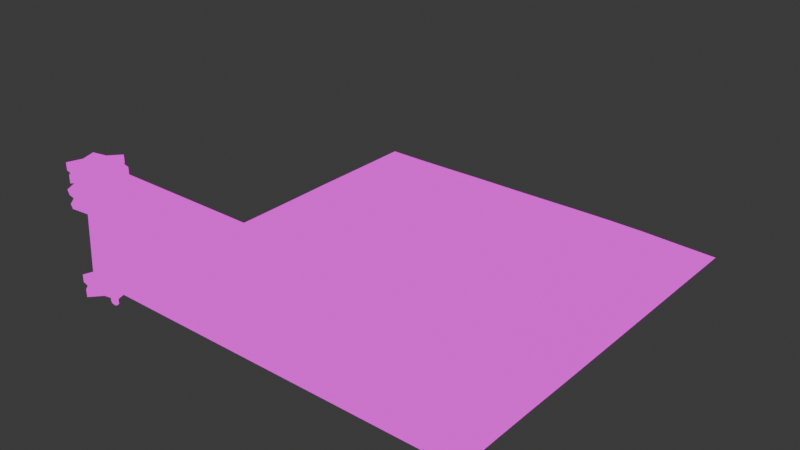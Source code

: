 # Source: Asseties.blend  (saved by Blender 5.0.119; exported with 4.5.12 LTS)
import bpy
from mathutils import Matrix  # noqa: F401  (used for matrix-valued properties, if any)

bpy.ops.wm.read_factory_settings(use_empty=True)
scene = bpy.context.scene
scene.name = 'Scene'

# ---- collections
col_collection = bpy.data.collections.new('Collection'); scene.collection.children.link(col_collection)

# ---- images (referenced by path relative to the original .blend; pixels are not part of the script)
import os
ASSET_DIR = os.environ.get("B2B_ASSET_DIR", "")  # directory of the original .blend (textures are referenced by path, not embedded)
HERE = os.path.dirname(os.path.abspath(__file__))  # packed textures are extracted next to this script under _unpacked/

def load_image(name, relpath, width, height, colorspace="sRGB"):
    """Load a texture the original file referenced (path relative to the .blend, or extracted next to this script)."""
    p = next((c for c in (os.path.join(HERE, relpath), os.path.join(ASSET_DIR, relpath)) if relpath and os.path.exists(c)), "")
    if p:
        img = bpy.data.images.load(p, check_existing=True)
        img.name = name
    else:  # same state as the original file: an image datablock whose file is absent (Cycles renders it pink)
        img = bpy.data.images.new(name, width, height)
        img.source = "FILE"
        img.filepath = "//" + (relpath or name)
    img.colorspace_settings.name = colorspace
    return img
img_lol = load_image('Lol', 'Lol.png', 1024, 1024, 'sRGB')
img_whyy = load_image('WHYY', 'WHYY.png', 1024, 1024, 'sRGB')

# ---- materials (node trees are filled in below, after node groups)
mat_material_002 = bpy.data.materials.new('Material.002')
mat_material_001 = bpy.data.materials.new('Material.001')

# ---- material node trees
mat_material_002.use_nodes = True; mat_material_002.node_tree.nodes.clear()
_N = mat_material_002.node_tree.nodes; _L = mat_material_002.node_tree.links
n0 = _N.new('ShaderNodeOutputMaterial'); n0.name = 'Material Output'; n0.location = (200, 100)
n1 = _N.new('ShaderNodeTexImage'); n1.name = 'Image Texture'; n1.location = (-100, 72)
n1.image = img_lol
n1.interpolation = 'Closest'
_L.new(n1.outputs[0], n0.inputs[0])
n0.is_active_output = True
mat_material_001.use_nodes = True; mat_material_001.node_tree.nodes.clear()
_N = mat_material_001.node_tree.nodes; _L = mat_material_001.node_tree.links
n0 = _N.new('ShaderNodeOutputMaterial'); n0.name = 'Material Output'; n0.location = (200, 100)
n1 = _N.new('ShaderNodeTexImage'); n1.name = 'Image Texture'; n1.location = (-117, 84)
n1.image = img_whyy
n1.interpolation = 'Closest'
_L.new(n1.outputs[0], n0.inputs[0])
n0.is_active_output = True

# ---- world
world_world = bpy.data.worlds.new('World'); scene.world = world_world
world_world.use_nodes = True; world_world.node_tree.nodes.clear()
_N = world_world.node_tree.nodes; _L = world_world.node_tree.links
n0 = _N.new('ShaderNodeOutputWorld'); n0.name = 'World Output'; n0.location = (200, 100)
n1 = _N.new('ShaderNodeBackground'); n1.name = 'Background'; n1.location = (-200, 100)
n1.inputs[0].default_value = (0.05088, 0.05088, 0.05088, 1.0)
_L.new(n1.outputs[0], n0.inputs[0])
n0.is_active_output = True
world_world.color = (0.05088, 0.05088, 0.05088)
world_world.sun_shadow_jitter_overblur = 0.0

# ---- meshes
me_cylinder = bpy.data.meshes.new('Cylinder')
me_cylinder.from_pydata([(0.5, 0.0, 0.0), (0.2598, -2.326e-07, 1.931), (0.3142, -8.761e-09, 0.2652), (0.5, 0.0, 0.2), (0.5192, -2.706e-07, 2.214), (0.5428, -2.884e-07, 2.346), (0.4249, -3.08e-07, 2.493), (0.307, -3.422e-07, 2.747), (0.5, -3.505e-07, 2.808), (0.5, -3.505e-07, 3.0), (0.25, 0.433, 0.0), (0.1299, 0.225, 1.931), (0.1571, 0.2721, 0.2652), (0.25, 0.433, 0.2), (0.2596, 0.4496, 2.214), (0.2714, 0.4701, 2.346), (0.2124, 0.368, 2.493), (0.1535, 0.2659, 2.747), (0.25, 0.433, 2.808), (0.25, 0.433, 3.0), (-0.25, 0.433, 0.0), (-0.1299, 0.225, 1.931), (-0.1571, 0.2721, 0.2652), (-0.25, 0.433, 0.2), (-0.2596, 0.4496, 2.214), (-0.2714, 0.4701, 2.346), (-0.2124, 0.368, 2.493), (-0.1535, 0.2659, 2.747), (-0.25, 0.433, 2.808), (-0.25, 0.433, 3.0), (-0.5, -4.371e-08, 0.0), (-0.2598, 2.099e-07, 1.931), (-0.3142, -1.87e-08, 0.2652), (-0.5, -4.371e-08, 0.2), (-0.5192, 2.252e-07, 2.214), (-0.5428, 2.409e-07, 2.346), (-0.4249, 2.709e-07, 2.493), (-0.307, 3.154e-07, 2.747), (-0.5, 3.068e-07, 2.808), (-0.5, 3.068e-07, 3.0), (-0.25, -0.433, 0.0), (-0.1299, -0.225, 1.931), (-0.1571, -0.2721, 0.2652), (-0.25, -0.433, 0.2), (-0.2596, -0.4496, 2.214), (-0.2714, -0.4701, 2.346), (-0.2124, -0.368, 2.493), (-0.1535, -0.2659, 2.747), (-0.25, -0.433, 2.808), (-0.25, -0.433, 3.0), (0.25, -0.433, 0.0), (0.1299, -0.225, 1.931), (0.1571, -0.2721, 0.2652), (0.25, -0.433, 0.2), (0.2596, -0.4496, 2.214), (0.2714, -0.4701, 2.346), (0.2124, -0.368, 2.493), (0.1535, -0.2659, 2.747), (0.25, -0.433, 2.808), (0.25, -0.433, 3.0), (7.079e-09, -0.7135, 0.0), (-3.367e-07, -0.3708, 1.931), (-1.748e-08, -0.4483, 0.2652), (7.079e-09, -0.7135, 0.2), (-3.858e-07, -0.7409, 2.214), (-3.858e-07, -0.7746, 2.346), (-4.349e-07, -0.6063, 2.493), (-4.84e-07, -0.4381, 2.747), (-5.086e-07, -0.7135, 2.808), (-5.086e-07, -0.7135, 3.0), (0.6179, -0.3568, 0.0), (0.3211, -0.1854, 1.931), (0.3883, -0.2242, 0.2652), (0.6179, -0.3568, 0.2), (0.6417, -0.3705, 2.214), (0.6708, -0.3873, 2.346), (0.5251, -0.3032, 2.493), (0.3794, -0.2191, 2.747), (0.6179, -0.3568, 2.808), (0.6179, -0.3568, 3.0), (0.6179, 0.3568, 0.0), (0.3211, 0.1854, 1.931), (0.3883, 0.2242, 0.2652), (0.6179, 0.3568, 0.2), (0.6417, 0.3705, 2.214), (0.6708, 0.3873, 2.346), (0.5251, 0.3032, 2.493), (0.3794, 0.2191, 2.747), (0.6179, 0.3568, 2.808), (0.6179, 0.3568, 3.0), (-4.203e-08, 0.7135, 0.0), (3.263e-07, 0.3708, 1.931), (7.079e-09, 0.4483, 0.2652), (-4.203e-08, 0.7135, 0.2), (3.508e-07, 0.7409, 2.214), (3.508e-07, 0.7746, 2.346), (4.245e-07, 0.6063, 2.493), (4.736e-07, 0.4381, 2.747), (4.491e-07, 0.7135, 2.808), (4.491e-07, 0.7135, 3.0), (-0.6179, 0.3568, 0.0), (-0.3211, 0.1854, 1.931), (-0.3883, 0.2242, 0.2652), (-0.6179, 0.3568, 0.2), (-0.6417, 0.3705, 2.214), (-0.6708, 0.3873, 2.346), (-0.5251, 0.3032, 2.493), (-0.3794, 0.2191, 2.747), (-0.6179, 0.3568, 2.808), (-0.6179, 0.3568, 3.0), (-0.6179, -0.3568, 0.0), (-0.3211, -0.1854, 1.931), (-0.3883, -0.2242, 0.2652), (-0.6179, -0.3568, 0.2), (-0.6417, -0.3705, 2.214), (-0.6708, -0.3873, 2.346), (-0.5251, -0.3032, 2.493), (-0.3794, -0.2191, 2.747), (-0.6179, -0.3568, 2.808), (-0.6179, -0.3568, 3.0)], [], [(82, 12, 11, 81), (92, 22, 21, 91), (102, 32, 31, 101), (112, 42, 41, 111), (62, 52, 51, 61), (72, 2, 1, 71), (83, 13, 12, 82), (93, 23, 22, 92), (103, 33, 32, 102), (113, 43, 42, 112), (63, 53, 52, 62), (73, 3, 2, 72), (80, 10, 13, 83), (90, 20, 23, 93), (100, 30, 33, 103), (110, 40, 43, 113), (60, 50, 53, 63), (70, 0, 3, 73), (81, 11, 14, 84), (91, 21, 24, 94), (101, 31, 34, 104), (111, 41, 44, 114), (61, 51, 54, 64), (71, 1, 4, 74), (84, 14, 15, 85), (94, 24, 25, 95), (104, 34, 35, 105), (114, 44, 45, 115), (64, 54, 55, 65), (74, 4, 5, 75), (85, 15, 16, 86), (95, 25, 26, 96), (105, 35, 36, 106), (115, 45, 46, 116), (65, 55, 56, 66), (75, 5, 6, 76), (86, 16, 17, 87), (96, 26, 27, 97), (106, 36, 37, 107), (116, 46, 47, 117), (66, 56, 57, 67), (76, 6, 7, 77), (87, 17, 18, 88), (97, 27, 28, 98), (107, 37, 38, 108), (117, 47, 48, 118), (67, 57, 58, 68), (77, 7, 8, 78), (88, 18, 19, 89), (98, 28, 29, 99), (108, 38, 39, 109), (118, 48, 49, 119), (68, 58, 59, 69), (78, 8, 9, 79), (48, 68, 69, 49), (47, 67, 68, 48), (46, 66, 67, 47), (45, 65, 66, 46), (44, 64, 65, 45), (41, 61, 64, 44), (40, 60, 63, 43), (43, 63, 62, 42), (42, 62, 61, 41), (58, 78, 79, 59), (57, 77, 78, 58), (56, 76, 77, 57), (55, 75, 76, 56), (54, 74, 75, 55), (51, 71, 74, 54), (50, 70, 73, 53), (53, 73, 72, 52), (52, 72, 71, 51), (8, 88, 89, 9), (7, 87, 88, 8), (6, 86, 87, 7), (5, 85, 86, 6), (4, 84, 85, 5), (1, 81, 84, 4), (0, 80, 83, 3), (3, 83, 82, 2), (2, 82, 81, 1), (18, 98, 99, 19), (17, 97, 98, 18), (16, 96, 97, 17), (15, 95, 96, 16), (14, 94, 95, 15), (11, 91, 94, 14), (10, 90, 93, 13), (13, 93, 92, 12), (12, 92, 91, 11), (28, 108, 109, 29), (27, 107, 108, 28), (26, 106, 107, 27), (25, 105, 106, 26), (24, 104, 105, 25), (21, 101, 104, 24), (20, 100, 103, 23), (23, 103, 102, 22), (22, 102, 101, 21), (38, 118, 119, 39), (37, 117, 118, 38), (36, 116, 117, 37), (35, 115, 116, 36), (34, 114, 115, 35), (31, 111, 114, 34), (30, 110, 113, 33), (33, 113, 112, 32), (32, 112, 111, 31)])
_uv = me_cylinder.uv_layers.new(name='UVMap')
_uv.uv.foreach_set('vector', [0.8817, 0.1068, 0.8905, 0.1071, 0.8953, 0.04438, 0.888, 0.04409, 0.3952, 0.5573, 0.404, 0.5577, 0.4069, 0.4942, 0.3996, 0.4939, 0.3077, 0.5578, 0.3136, 0.5575, 0.3126, 0.494, 0.3077, 0.4943, 0.8758, 0.223, 0.8846, 0.223, 0.8831, 0.1607, 0.8758, 0.1606, 0.8961, 0.5249, 0.9049, 0.5249, 0.9049, 0.4614, 0.8976, 0.4614, 0.3077, 0.7063, 0.3136, 0.7059, 0.3126, 0.6424, 0.3077, 0.6427, 0.3077, 0.9063, 0.3214, 0.9097, 0.3254, 0.9033, 0.3167, 0.9012, 0.3307, 0.9206, 0.34, 0.9104, 0.3371, 0.9038, 0.3312, 0.9102, 0.3537, 0.9081, 0.3493, 0.8946, 0.3429, 0.8939, 0.3457, 0.9024, 0.3537, 0.8815, 0.34, 0.878, 0.3371, 0.8835, 0.3457, 0.8856, 0.3307, 0.8672, 0.3214, 0.8773, 0.3254, 0.883, 0.3312, 0.8766, 0.3077, 0.8796, 0.3121, 0.8931, 0.3195, 0.8929, 0.3167, 0.8844, 0.5934, 0.9203, 0.594, 0.9063, 0.5864, 0.9058, 0.5858, 0.9199, 0.9522, 0.3765, 0.9522, 0.3906, 0.9598, 0.3905, 0.9598, 0.3765, 0.7167, 0.9198, 0.7164, 0.9103, 0.7088, 0.9101, 0.709, 0.9196, 0.4621, 0.897, 0.4633, 0.911, 0.4706, 0.91, 0.4695, 0.896, 0.9552, 0.02684, 0.9552, 0.04086, 0.9628, 0.04077, 0.9628, 0.02675, 0.778, 0.9198, 0.7778, 0.9103, 0.7702, 0.9101, 0.7704, 0.9196, 0.888, 0.04409, 0.8953, 0.04438, 0.8912, 0.03246, 0.8766, 0.03188, 0.3996, 0.4939, 0.4069, 0.4942, 0.4022, 0.4838, 0.3877, 0.4832, 0.9065, 0.939, 0.9065, 0.9317, 0.8961, 0.9327, 0.8961, 0.9472, 0.8758, 0.2931, 0.8807, 0.2988, 0.8875, 0.289, 0.8778, 0.2777, 0.8878, 0.3005, 0.8855, 0.3074, 0.8972, 0.3062, 0.9018, 0.2923, 0.8878, 0.3145, 0.8807, 0.3158, 0.8875, 0.323, 0.9018, 0.3203, 0.8766, 0.03188, 0.8912, 0.03246, 0.8911, 0.02735, 0.8758, 0.02675, 0.3877, 0.4832, 0.4022, 0.4838, 0.4019, 0.4788, 0.3867, 0.4782, 0.3077, 0.4843, 0.3175, 0.4837, 0.318, 0.4787, 0.3077, 0.4793, 0.8758, 0.3782, 0.877, 0.3927, 0.8816, 0.3916, 0.8804, 0.3765, 0.8981, 0.8782, 0.9125, 0.8756, 0.9111, 0.8708, 0.8961, 0.8735, 0.3077, 0.6327, 0.3175, 0.6321, 0.318, 0.6271, 0.3077, 0.6278, 0.9135, 0.7237, 0.9088, 0.7091, 0.903, 0.7088, 0.9067, 0.7202, 0.3867, 0.4782, 0.4019, 0.4788, 0.4043, 0.4731, 0.3924, 0.4726, 0.3077, 0.4793, 0.318, 0.4787, 0.3158, 0.4729, 0.3077, 0.4734, 0.8804, 0.3765, 0.8816, 0.3916, 0.8881, 0.3931, 0.8872, 0.3812, 0.8961, 0.8735, 0.9111, 0.8708, 0.9122, 0.8647, 0.9004, 0.8668, 0.9553, 0.2777, 0.9553, 0.2932, 0.9609, 0.2941, 0.9609, 0.282, 0.9533, 0.175, 0.9533, 0.163, 0.9442, 0.1606, 0.9442, 0.1693, 0.3924, 0.4726, 0.4043, 0.4731, 0.4069, 0.4633, 0.3983, 0.4629, 0.3077, 0.4734, 0.3158, 0.4729, 0.3135, 0.463, 0.3077, 0.4634, 0.8872, 0.3812, 0.8881, 0.3931, 0.8987, 0.394, 0.898, 0.3854, 0.9004, 0.8668, 0.9122, 0.8647, 0.9125, 0.8545, 0.904, 0.8561, 0.3077, 0.6219, 0.3158, 0.6213, 0.3135, 0.6114, 0.3077, 0.6118, 0.3303, 0.8036, 0.3246, 0.7969, 0.3214, 0.8028, 0.3308, 0.8137, 0.3161, 0.7949, 0.3189, 0.7867, 0.3121, 0.7862, 0.3077, 0.7996, 0.3161, 0.7784, 0.3246, 0.7768, 0.3214, 0.7701, 0.3077, 0.7727, 0.3303, 0.7705, 0.3361, 0.7771, 0.3401, 0.7706, 0.3308, 0.7598, 0.3446, 0.7791, 0.3418, 0.7873, 0.3495, 0.7872, 0.3539, 0.7738, 0.3446, 0.7957, 0.3361, 0.7972, 0.3401, 0.8033, 0.3539, 0.8008, 0.6547, 0.9203, 0.6553, 0.9062, 0.648, 0.9058, 0.6475, 0.9199, 0.96, 0.9318, 0.96, 0.9458, 0.9673, 0.9457, 0.9673, 0.9317, 0.8391, 0.9198, 0.8388, 0.9103, 0.8315, 0.9101, 0.8318, 0.9196, 0.5241, 0.8969, 0.5253, 0.9109, 0.5323, 0.91, 0.5312, 0.896, 0.966, 0.8546, 0.966, 0.8686, 0.9732, 0.8686, 0.9732, 0.8545, 0.03432, 0.9213, 0.03404, 0.9118, 0.02675, 0.9116, 0.02704, 0.9211, 0.5253, 0.9109, 0.5241, 0.9207, 0.5312, 0.9198, 0.5323, 0.91, 0.3361, 0.7771, 0.3446, 0.7791, 0.3539, 0.7738, 0.3401, 0.7706, 0.8881, 0.3931, 0.8872, 0.4014, 0.898, 0.4, 0.8987, 0.394, 0.8816, 0.3916, 0.8804, 0.4022, 0.8872, 0.4014, 0.8881, 0.3931, 0.877, 0.3927, 0.8758, 0.4028, 0.8804, 0.4022, 0.8816, 0.3916, 0.8807, 0.2988, 0.8878, 0.3005, 0.9018, 0.2923, 0.8875, 0.289, 0.4633, 0.911, 0.4621, 0.9207, 0.4695, 0.9198, 0.4706, 0.91, 0.34, 0.878, 0.3307, 0.8672, 0.3312, 0.8766, 0.3371, 0.8835, 0.8846, 0.223, 0.8907, 0.2242, 0.8881, 0.1617, 0.8831, 0.1607, 0.9655, 0.4758, 0.9655, 0.4617, 0.9584, 0.4614, 0.9584, 0.4754, 0.3418, 0.7873, 0.3446, 0.7957, 0.3539, 0.8008, 0.3495, 0.7872, 0.8964, 0.7878, 0.9082, 0.7895, 0.9046, 0.7785, 0.8961, 0.7772, 0.8974, 0.7944, 0.9125, 0.7966, 0.9082, 0.7895, 0.8964, 0.7878, 0.8961, 0.799, 0.9105, 0.801, 0.9125, 0.7966, 0.8974, 0.7944, 0.8855, 0.3074, 0.8878, 0.3145, 0.9018, 0.3203, 0.8972, 0.3062, 0.1472, 0.9546, 0.1472, 0.9406, 0.1398, 0.9403, 0.1398, 0.9543, 0.3214, 0.8773, 0.3077, 0.8796, 0.3167, 0.8844, 0.3254, 0.883, 0.8961, 0.6408, 0.9049, 0.6408, 0.9049, 0.5784, 0.8976, 0.5785, 0.03404, 0.9118, 0.03432, 0.8978, 0.02704, 0.8975, 0.02675, 0.9116, 0.3361, 0.7972, 0.3303, 0.8036, 0.3308, 0.8137, 0.3401, 0.8033, 0.3158, 0.6213, 0.3277, 0.6212, 0.3221, 0.6113, 0.3135, 0.6114, 0.318, 0.6271, 0.3332, 0.627, 0.3277, 0.6212, 0.3158, 0.6213, 0.3175, 0.6321, 0.3321, 0.6319, 0.3332, 0.627, 0.318, 0.6271, 0.3126, 0.6424, 0.3199, 0.6423, 0.3321, 0.6319, 0.3175, 0.6321, 0.7778, 0.9103, 0.778, 0.8963, 0.7704, 0.896, 0.7702, 0.9101, 0.3121, 0.8931, 0.3077, 0.9063, 0.3167, 0.9012, 0.3195, 0.8929, 0.3136, 0.7059, 0.3225, 0.7058, 0.3199, 0.6423, 0.3126, 0.6424, 0.6553, 0.9062, 0.6547, 0.8965, 0.6475, 0.896, 0.648, 0.9058, 0.3246, 0.7969, 0.3161, 0.7949, 0.3077, 0.7996, 0.3214, 0.8028, 0.903, 0.7088, 0.9067, 0.6972, 0.8987, 0.6998, 0.8961, 0.7082, 0.9088, 0.7091, 0.9135, 0.6943, 0.9067, 0.6972, 0.903, 0.7088, 0.8912, 0.03246, 0.9013, 0.03188, 0.9017, 0.02675, 0.8911, 0.02735, 0.8953, 0.04438, 0.9003, 0.04409, 0.9013, 0.03188, 0.8912, 0.03246, 0.594, 0.9063, 0.5934, 0.8965, 0.5858, 0.896, 0.5864, 0.9058, 0.3214, 0.9097, 0.3307, 0.9206, 0.3312, 0.9102, 0.3254, 0.9033, 0.8905, 0.1071, 0.8966, 0.1068, 0.9003, 0.04409, 0.8953, 0.04438, 0.9584, 0.5786, 0.9584, 0.5926, 0.9657, 0.5924, 0.9657, 0.5784, 0.3189, 0.7867, 0.3161, 0.7784, 0.3077, 0.7727, 0.3121, 0.7862, 0.3893, 0.6204, 0.4012, 0.6203, 0.3953, 0.6112, 0.3867, 0.6112, 0.3918, 0.6254, 0.4069, 0.6254, 0.4012, 0.6203, 0.3893, 0.6204, 0.3915, 0.6305, 0.406, 0.6305, 0.4069, 0.6254, 0.3918, 0.6254, 0.3867, 0.6423, 0.394, 0.6423, 0.406, 0.6305, 0.3915, 0.6305, 0.2007, 0.9405, 0.2007, 0.9544, 0.2083, 0.9542, 0.2083, 0.9403, 0.34, 0.9104, 0.3537, 0.9081, 0.3457, 0.9024, 0.3371, 0.9038, 0.3897, 0.7052, 0.3984, 0.7051, 0.394, 0.6423, 0.3867, 0.6423, 0.8388, 0.9103, 0.8391, 0.8963, 0.8318, 0.896, 0.8315, 0.9101, 0.3246, 0.7768, 0.3303, 0.7705, 0.3308, 0.7598, 0.3214, 0.7701, 0.3158, 0.4729, 0.3277, 0.4728, 0.3221, 0.4629, 0.3135, 0.463, 0.318, 0.4787, 0.3332, 0.4785, 0.3277, 0.4728, 0.3158, 0.4729, 0.3175, 0.4837, 0.3321, 0.4835, 0.3332, 0.4785, 0.318, 0.4787, 0.3126, 0.494, 0.3199, 0.4939, 0.3321, 0.4835, 0.3175, 0.4837, 0.7164, 0.9103, 0.7167, 0.8963, 0.709, 0.896, 0.7088, 0.9101, 0.3493, 0.8946, 0.3537, 0.8815, 0.3457, 0.8856, 0.3429, 0.8939, 0.3136, 0.5575, 0.3225, 0.5574, 0.3199, 0.4939, 0.3126, 0.494])
me_cylinder.materials.append(mat_material_002)
me_cylinder.update()
me_cube_002 = bpy.data.meshes.new('Cube.002')
me_cube_002.from_pydata([(5.0, 2.528, -1.5), (5.0, 2.528, 1.5), (-5.0, 2.528, -1.5), (-5.0, 2.528, 1.5), (5.0, 2.528, -1.371), (-5.0, 2.528, -1.371), (3.333, 2.528, -1.5), (1.667, 2.528, -1.5), (2.247e-09, 2.528, -1.5), (-1.667, 2.528, -1.5), (-3.333, 2.528, -1.5), (-3.333, 2.528, 1.5), (-1.667, 2.528, 1.5), (2.247e-09, 2.528, 1.5), (1.667, 2.528, 1.5), (3.333, 2.528, 1.5), (-3.333, 2.528, -0.6199), (-1.667, 2.528, -0.2265), (2.247e-09, 2.528, 0.06278), (1.667, 2.528, -0.2265), (3.333, 2.528, -0.6199), (5.0, 2.528, -0.8214), (-5.0, 2.528, -0.8214), (-3.333, 2.528, -0.06995), (-1.667, 2.528, 0.3235), (2.247e-09, 2.528, 0.6127), (1.667, 2.528, 0.3235), (3.333, 2.528, -0.06995), (-5.0, 4.887, -1.022), (-5.0, 4.887, -1.223), (3.333, 4.553, -0.4713), (5.0, 4.887, -1.223), (-3.333, 4.553, -0.4713), (-1.667, 3.5, -0.07789), (3.815e-09, 2.887, 0.2114), (1.667, 3.5, -0.07789), (-3.333, 4.538, -0.2706), (-1.667, 3.494, 0.1228), (3.815e-09, 2.887, 0.412), (1.667, 3.494, 0.1228), (3.333, 4.538, -0.2706), (5.0, 4.887, -1.022), (5.0, 0.0, 1.5), (-5.0, 0.0, 1.5), (-3.333, 0.0, 1.5), (-1.667, 0.0, 1.5), (-8.68e-09, 0.0, 1.5), (1.667, 0.0, 1.5), (3.333, 0.0, 1.5), (5.0, 0.0, -1.5), (-5.0, 0.0, -1.5), (5.0, 0.0, -1.371), (-5.0, 0.0, -1.371), (3.333, 0.0, -1.5), (1.667, 0.0, -1.5), (-8.68e-09, 0.0, -1.5), (-1.667, 0.0, -1.5), (-3.333, 0.0, -1.5), (5.0, 0.0, -0.8214), (-5.0, 0.0, -0.8214), (-5.0, 0.0, -1.022), (-5.0, 0.0, -1.223), (5.0, 0.0, -1.223), (5.0, 0.0, -1.022), (5.0, -2.528, -1.5), (5.0, -2.528, 1.5), (-5.0, -2.528, -1.5), (-5.0, -2.528, 1.5), (5.0, -2.528, -1.371), (-5.0, -2.528, -1.371), (3.333, -2.528, -1.5), (1.667, -2.528, -1.5), (2.247e-09, -2.528, -1.5), (-1.667, -2.528, -1.5), (-3.333, -2.528, -1.5), (-3.333, -2.528, 1.5), (-1.667, -2.528, 1.5), (2.247e-09, -2.528, 1.5), (1.667, -2.528, 1.5), (3.333, -2.528, 1.5), (-3.333, -2.528, -0.6199), (-1.667, -2.528, -0.2265), (2.247e-09, -2.528, 0.06278), (1.667, -2.528, -0.2265), (3.333, -2.528, -0.6199), (5.0, -2.528, -0.8214), (-5.0, -2.528, -0.8214), (-3.333, -2.528, -0.06995), (-1.667, -2.528, 0.3235), (2.247e-09, -2.528, 0.6127), (1.667, -2.528, 0.3235), (3.333, -2.528, -0.06995), (-5.0, -4.887, -1.022), (-5.0, -4.887, -1.223), (3.333, -4.553, -0.4713), (5.0, -4.887, -1.223), (-3.333, -4.553, -0.4713), (-1.667, -3.5, -0.07789), (3.815e-09, -2.887, 0.2114), (1.667, -3.5, -0.07789), (-3.333, -4.538, -0.2706), (-1.667, -3.494, 0.1228), (3.815e-09, -2.887, 0.412), (1.667, -3.494, 0.1228), (3.333, -4.538, -0.2706), (5.0, -4.887, -1.022)], [], [(27, 15, 1, 21), (6, 20, 4, 0), (2, 5, 16, 10), (10, 16, 17, 9), (9, 17, 18, 8), (8, 18, 19, 7), (7, 19, 20, 6), (22, 3, 11, 23), (23, 11, 12, 24), (24, 12, 13, 25), (25, 13, 14, 26), (26, 14, 15, 27), (20, 19, 35, 30), (19, 18, 34, 35), (4, 20, 30, 31), (18, 17, 33, 34), (17, 16, 32, 33), (16, 5, 29, 32), (35, 39, 40, 30), (34, 38, 39, 35), (33, 37, 38, 34), (32, 36, 37, 33), (29, 28, 36, 32), (30, 40, 41, 31), (26, 27, 40, 39), (25, 26, 39, 38), (24, 25, 38, 37), (23, 24, 37, 36), (22, 23, 36, 28), (27, 21, 41, 40), (15, 14, 47, 48), (13, 12, 45, 46), (11, 3, 43, 44), (14, 13, 46, 47), (1, 15, 48, 42), (12, 11, 44, 45), (4, 31, 62, 51), (31, 41, 63, 62), (21, 1, 42, 58), (6, 0, 49, 53), (5, 2, 50, 52), (28, 29, 61, 60), (7, 6, 53, 54), (2, 10, 57, 50), (29, 5, 52, 61), (8, 7, 54, 55), (22, 28, 60, 59), (41, 21, 58, 63), (9, 8, 55, 56), (0, 4, 51, 49), (3, 22, 59, 43), (10, 9, 56, 57), (91, 85, 65, 79), (70, 64, 68, 84), (66, 74, 80, 69), (74, 73, 81, 80), (73, 72, 82, 81), (72, 71, 83, 82), (71, 70, 84, 83), (86, 87, 75, 67), (87, 88, 76, 75), (88, 89, 77, 76), (89, 90, 78, 77), (90, 91, 79, 78), (84, 94, 99, 83), (83, 99, 98, 82), (68, 95, 94, 84), (82, 98, 97, 81), (81, 97, 96, 80), (80, 96, 93, 69), (99, 94, 104, 103), (98, 99, 103, 102), (97, 98, 102, 101), (96, 97, 101, 100), (93, 96, 100, 92), (94, 95, 105, 104), (90, 103, 104, 91), (89, 102, 103, 90), (88, 101, 102, 89), (87, 100, 101, 88), (86, 92, 100, 87), (91, 104, 105, 85), (79, 48, 47, 78), (77, 46, 45, 76), (75, 44, 43, 67), (78, 47, 46, 77), (65, 42, 48, 79), (76, 45, 44, 75), (68, 51, 62, 95), (95, 62, 63, 105), (85, 58, 42, 65), (70, 53, 49, 64), (69, 52, 50, 66), (92, 60, 61, 93), (71, 54, 53, 70), (66, 50, 57, 74), (93, 61, 52, 69), (72, 55, 54, 71), (86, 59, 60, 92), (105, 63, 58, 85), (73, 56, 55, 72), (64, 49, 51, 68), (67, 43, 59, 86), (74, 57, 56, 73)])
_uv = me_cube_002.uv_layers.new(name='UVMap')
_uv.uv.foreach_set('vector', [0.8139, 0.5249, 0.7541, 0.5249, 0.7541, 0.4614, 0.8426, 0.4614, 0.02675, 0.7805, 0.06029, 0.7805, 0.03165, 0.844, 0.02675, 0.844, 0.02675, 0.4629, 0.03165, 0.4629, 0.06029, 0.5264, 0.02675, 0.5264, 0.02675, 0.5264, 0.06029, 0.5264, 0.07529, 0.59, 0.02675, 0.59, 0.02675, 0.59, 0.07529, 0.59, 0.08631, 0.6535, 0.02675, 0.6535, 0.02675, 0.6535, 0.08631, 0.6535, 0.07529, 0.717, 0.02675, 0.717, 0.02675, 0.717, 0.07529, 0.717, 0.06029, 0.7805, 0.02675, 0.7805, 0.8426, 0.8425, 0.7541, 0.8425, 0.7541, 0.779, 0.8139, 0.779, 0.8139, 0.779, 0.7541, 0.779, 0.7541, 0.7155, 0.799, 0.7155, 0.799, 0.7155, 0.7541, 0.7155, 0.7541, 0.652, 0.7879, 0.652, 0.7879, 0.652, 0.7541, 0.652, 0.7541, 0.5884, 0.799, 0.5884, 0.799, 0.5884, 0.7541, 0.5884, 0.7541, 0.5249, 0.8139, 0.5249, 0.6124, 0.779, 0.6133, 0.7155, 0.6506, 0.7155, 0.6897, 0.779, 0.6133, 0.7155, 0.614, 0.652, 0.628, 0.652, 0.6506, 0.7155, 0.6105, 0.8425, 0.6124, 0.779, 0.6897, 0.779, 0.7006, 0.8425, 0.614, 0.652, 0.6133, 0.5884, 0.6506, 0.5884, 0.628, 0.652, 0.6133, 0.5884, 0.6124, 0.5249, 0.6897, 0.5249, 0.6506, 0.5884, 0.6124, 0.5249, 0.6105, 0.4614, 0.7006, 0.4614, 0.6897, 0.5249, 0.8034, 0.2808, 0.811, 0.2808, 0.7956, 0.3444, 0.7879, 0.3444, 0.8146, 0.2173, 0.8223, 0.2173, 0.811, 0.2808, 0.8034, 0.2808, 0.8034, 0.1538, 0.811, 0.1538, 0.8223, 0.2173, 0.8146, 0.2173, 0.7879, 0.09027, 0.7956, 0.09027, 0.811, 0.1538, 0.8034, 0.1538, 0.7592, 0.02675, 0.7668, 0.02675, 0.7956, 0.09027, 0.7879, 0.09027, 0.7879, 0.3444, 0.7956, 0.3444, 0.7668, 0.4079, 0.7592, 0.4079, 0.5561, 0.7155, 0.5548, 0.779, 0.4778, 0.779, 0.5188, 0.7155, 0.557, 0.652, 0.5561, 0.7155, 0.5188, 0.7155, 0.5428, 0.652, 0.5561, 0.5884, 0.557, 0.652, 0.5428, 0.652, 0.5188, 0.5884, 0.5548, 0.5249, 0.5561, 0.5884, 0.5188, 0.5884, 0.4778, 0.5249, 0.5523, 0.4614, 0.5548, 0.5249, 0.4778, 0.5249, 0.4621, 0.4614, 0.5548, 0.779, 0.5523, 0.8425, 0.4621, 0.8425, 0.4778, 0.779, 0.6107, 0.3444, 0.6107, 0.2808, 0.7057, 0.2808, 0.7057, 0.3444, 0.6107, 0.2173, 0.6107, 0.1538, 0.7057, 0.1538, 0.7057, 0.2173, 0.6107, 0.09027, 0.6107, 0.02675, 0.7057, 0.02675, 0.7057, 0.09027, 0.6107, 0.2808, 0.6107, 0.2173, 0.7057, 0.2173, 0.7057, 0.2808, 0.6107, 0.4079, 0.6107, 0.3444, 0.7057, 0.3444, 0.7057, 0.4079, 0.6107, 0.1538, 0.6107, 0.09027, 0.7057, 0.09027, 0.7057, 0.1538, 0.2493, 0.7969, 0.2436, 0.8868, 0.2436, 0.7016, 0.2493, 0.7016, 0.2436, 0.8868, 0.2359, 0.8868, 0.2359, 0.7016, 0.2436, 0.7016, 0.2283, 0.7969, 0.1398, 0.7969, 0.1398, 0.7016, 0.2283, 0.7016, 0.5572, 0.3444, 0.5572, 0.4079, 0.4621, 0.4079, 0.4621, 0.3444, 0.2493, 0.5528, 0.2542, 0.5528, 0.2542, 0.6481, 0.2493, 0.6481, 0.2359, 0.4629, 0.2436, 0.4629, 0.2436, 0.6481, 0.2359, 0.6481, 0.5572, 0.2808, 0.5572, 0.3444, 0.4621, 0.3444, 0.4621, 0.2808, 0.5572, 0.02675, 0.5572, 0.09027, 0.4621, 0.09027, 0.4621, 0.02675, 0.2436, 0.4629, 0.2493, 0.5528, 0.2493, 0.6481, 0.2436, 0.6481, 0.5572, 0.2173, 0.5572, 0.2808, 0.4621, 0.2808, 0.4621, 0.2173, 0.2283, 0.5528, 0.2359, 0.4629, 0.2359, 0.6481, 0.2283, 0.6481, 0.2359, 0.8868, 0.2283, 0.7969, 0.2283, 0.7016, 0.2359, 0.7016, 0.5572, 0.1538, 0.5572, 0.2173, 0.4621, 0.2173, 0.4621, 0.1538, 0.2542, 0.7969, 0.2493, 0.7969, 0.2493, 0.7016, 0.2542, 0.7016, 0.1398, 0.5528, 0.2283, 0.5528, 0.2283, 0.6481, 0.1398, 0.6481, 0.5572, 0.09027, 0.5572, 0.1538, 0.4621, 0.1538, 0.4621, 0.09027, 0.8139, 0.5249, 0.8426, 0.4614, 0.7541, 0.4614, 0.7541, 0.5249, 0.02675, 0.7805, 0.02675, 0.844, 0.03165, 0.844, 0.06029, 0.7805, 0.02675, 0.4629, 0.02675, 0.5264, 0.06029, 0.5264, 0.03165, 0.4629, 0.02675, 0.5264, 0.02675, 0.59, 0.07529, 0.59, 0.06029, 0.5264, 0.02675, 0.59, 0.02675, 0.6535, 0.08631, 0.6535, 0.07529, 0.59, 0.02675, 0.6535, 0.02675, 0.717, 0.07529, 0.717, 0.08631, 0.6535, 0.02675, 0.717, 0.02675, 0.7805, 0.06029, 0.7805, 0.07529, 0.717, 0.8426, 0.8425, 0.8139, 0.779, 0.7541, 0.779, 0.7541, 0.8425, 0.8139, 0.779, 0.799, 0.7155, 0.7541, 0.7155, 0.7541, 0.779, 0.799, 0.7155, 0.7879, 0.652, 0.7541, 0.652, 0.7541, 0.7155, 0.7879, 0.652, 0.799, 0.5884, 0.7541, 0.5884, 0.7541, 0.652, 0.799, 0.5884, 0.8139, 0.5249, 0.7541, 0.5249, 0.7541, 0.5884, 0.6124, 0.779, 0.6897, 0.779, 0.6506, 0.7155, 0.6133, 0.7155, 0.6133, 0.7155, 0.6506, 0.7155, 0.628, 0.652, 0.614, 0.652, 0.6105, 0.8425, 0.7006, 0.8425, 0.6897, 0.779, 0.6124, 0.779, 0.614, 0.652, 0.628, 0.652, 0.6506, 0.5884, 0.6133, 0.5884, 0.6133, 0.5884, 0.6506, 0.5884, 0.6897, 0.5249, 0.6124, 0.5249, 0.6124, 0.5249, 0.6897, 0.5249, 0.7006, 0.4614, 0.6105, 0.4614, 0.8034, 0.2808, 0.7879, 0.3444, 0.7956, 0.3444, 0.811, 0.2808, 0.8146, 0.2173, 0.8034, 0.2808, 0.811, 0.2808, 0.8223, 0.2173, 0.8034, 0.1538, 0.8146, 0.2173, 0.8223, 0.2173, 0.811, 0.1538, 0.7879, 0.09027, 0.8034, 0.1538, 0.811, 0.1538, 0.7956, 0.09027, 0.7592, 0.02675, 0.7879, 0.09027, 0.7956, 0.09027, 0.7668, 0.02675, 0.7879, 0.3444, 0.7592, 0.4079, 0.7668, 0.4079, 0.7956, 0.3444, 0.5561, 0.7155, 0.5188, 0.7155, 0.4778, 0.779, 0.5548, 0.779, 0.557, 0.652, 0.5428, 0.652, 0.5188, 0.7155, 0.5561, 0.7155, 0.5561, 0.5884, 0.5188, 0.5884, 0.5428, 0.652, 0.557, 0.652, 0.5548, 0.5249, 0.4778, 0.5249, 0.5188, 0.5884, 0.5561, 0.5884, 0.5523, 0.4614, 0.4621, 0.4614, 0.4778, 0.5249, 0.5548, 0.5249, 0.5548, 0.779, 0.4778, 0.779, 0.4621, 0.8425, 0.5523, 0.8425, 0.6107, 0.3444, 0.7057, 0.3444, 0.7057, 0.2808, 0.6107, 0.2808, 0.6107, 0.2173, 0.7057, 0.2173, 0.7057, 0.1538, 0.6107, 0.1538, 0.6107, 0.09027, 0.7057, 0.09027, 0.7057, 0.02675, 0.6107, 0.02675, 0.6107, 0.2808, 0.7057, 0.2808, 0.7057, 0.2173, 0.6107, 0.2173, 0.6107, 0.4079, 0.7057, 0.4079, 0.7057, 0.3444, 0.6107, 0.3444, 0.6107, 0.1538, 0.7057, 0.1538, 0.7057, 0.09027, 0.6107, 0.09027, 0.2493, 0.7969, 0.2493, 0.7016, 0.2436, 0.7016, 0.2436, 0.8868, 0.2436, 0.8868, 0.2436, 0.7016, 0.2359, 0.7016, 0.2359, 0.8868, 0.2283, 0.7969, 0.2283, 0.7016, 0.1398, 0.7016, 0.1398, 0.7969, 0.5572, 0.3444, 0.4621, 0.3444, 0.4621, 0.4079, 0.5572, 0.4079, 0.2493, 0.5528, 0.2493, 0.6481, 0.2542, 0.6481, 0.2542, 0.5528, 0.2359, 0.4629, 0.2359, 0.6481, 0.2436, 0.6481, 0.2436, 0.4629, 0.5572, 0.2808, 0.4621, 0.2808, 0.4621, 0.3444, 0.5572, 0.3444, 0.5572, 0.02675, 0.4621, 0.02675, 0.4621, 0.09027, 0.5572, 0.09027, 0.2436, 0.4629, 0.2436, 0.6481, 0.2493, 0.6481, 0.2493, 0.5528, 0.5572, 0.2173, 0.4621, 0.2173, 0.4621, 0.2808, 0.5572, 0.2808, 0.2283, 0.5528, 0.2283, 0.6481, 0.2359, 0.6481, 0.2359, 0.4629, 0.2359, 0.8868, 0.2359, 0.7016, 0.2283, 0.7016, 0.2283, 0.7969, 0.5572, 0.1538, 0.4621, 0.1538, 0.4621, 0.2173, 0.5572, 0.2173, 0.2542, 0.7969, 0.2542, 0.7016, 0.2493, 0.7016, 0.2493, 0.7969, 0.1398, 0.5528, 0.1398, 0.6481, 0.2283, 0.6481, 0.2283, 0.5528, 0.5572, 0.09027, 0.4621, 0.09027, 0.4621, 0.1538, 0.5572, 0.1538])
me_cube_002.materials.append(mat_material_002)
me_cube_002.update()
me_grid = bpy.data.meshes.new('Grid')
me_grid.from_pydata([(-5.0, -5.0, 0.0), (-4.001, -5.002, 0.003105), (-3.0, -5.004, 0.005057), (-2.0, -5.002, 0.002667), (-1.0, -5.001, 0.001285), (7.821e-05, -5.0, 0.000351), (1.0, -5.0, 2.432e-05), (1.998, -5.005, 0.006531), (2.997, -5.014, 0.02061), (4.003, -5.013, 0.01989), (5.002, -5.004, 0.005268), (-5.002, -4.001, 0.002734), (-4.007, -4.007, 0.01951), (-3.004, -4.018, 0.04124), (-1.998, -4.022, 0.04568), (-0.9979, -4.016, 0.03579), (0.0006512, -4.014, 0.03358), (0.9964, -4.017, 0.04142), (1.992, -4.022, 0.06518), (2.998, -4.021, 0.08283), (4.014, -4.018, 0.07402), (5.014, -4.007, 0.02971), (-5.004, -3.0, 0.005745), (-4.016, -3.002, 0.03799), (-3.016, -3.011, 0.09236), (-1.997, -3.016, 0.1075), (-0.9985, -3.012, 0.08722), (-0.002359, -3.014, 0.08657), (0.9967, -3.016, 0.09731), (2.001, -3.015, 0.1118), (3.01, -3.005, 0.1052), (4.016, -2.992, 0.07789), (5.015, -2.994, 0.03271), (-5.002, -1.999, 0.00235), (-4.015, -1.993, 0.03158), (-3.019, -1.987, 0.09067), (-2.001, -1.992, 0.1088), (-1.002, -2.002, 0.108), (-0.00435, -2.007, 0.1142), (0.9976, -2.008, 0.1214), (2.004, -2.005, 0.1215), (3.013, -1.998, 0.09644), (4.01, -1.99, 0.04464), (5.004, -1.995, 0.009254), (-5.0, -1.0, 6.824e-08), (-4.006, -0.9963, 0.01037), (-3.014, -0.9884, 0.04812), (-2.005, -0.9937, 0.0838), (-1.007, -1.0, 0.1119), (-0.006517, -1.002, 0.1272), (0.9982, -1.002, 0.131), (2.006, -0.9992, 0.1184), (3.012, -0.9956, 0.07806), (4.006, -0.9972, 0.01846), (5.0, -1.0, 0.0), (-5.0, -1.065e-08, 2.207e-08), (-4.001, -5.653e-06, 0.00192), (-3.016, -0.004316, 0.03906), (-2.012, -0.007403, 0.08355), (-1.012, -0.001281, 0.1205), (-0.00781, 0.002959, 0.1362), (1.0, 0.003027, 0.1346), (2.009, 0.002332, 0.1099), (3.012, 0.00228, 0.0577), (4.001, 0.0002255, 0.003275), (5.0, 0.0, 0.0), (-5.001, 0.9994, 0.001141), (-4.009, 0.9919, 0.02095), (-3.018, 0.9852, 0.07181), (-2.003, 0.9961, 0.1029), (-1.005, 1.015, 0.116), (-0.005236, 1.014, 0.1261), (1.003, 1.006, 0.1241), (2.01, 0.995, 0.09896), (3.01, 0.9856, 0.04395), (4.004, 0.9937, 0.01063), (5.0, 1.0, 3.32e-05), (-5.004, 2.0, 0.004988), (-4.018, 1.998, 0.04008), (-3.017, 1.995, 0.1019), (-1.985, 1.999, 0.1118), (-0.9905, 2.01, 0.07323), (-0.01303, 2.015, 0.07526), (0.9929, 2.006, 0.1053), (2.0, 1.989, 0.1177), (3.008, 1.977, 0.1151), (4.018, 1.982, 0.05429), (5.006, 1.997, 0.008812), (-5.002, 3.001, 0.002404), (-4.016, 3.007, 0.03275), (-3.018, 3.012, 0.09181), (-1.991, 3.004, 0.1083), (-0.9895, 2.988, 0.07371), (-0.008348, 2.988, 0.07544), (0.987, 2.991, 0.1161), (1.986, 2.99, 0.1604), (3.009, 2.983, 0.1412), (4.03, 2.993, 0.1016), (5.014, 2.998, 0.0224), (-5.0, 4.0, 0.0), (-4.005, 4.004, 0.009371), (-3.013, 4.016, 0.04554), (-2.003, 4.019, 0.07024), (-0.9991, 4.012, 0.07111), (-0.007462, 4.01, 0.08088), (0.9923, 4.014, 0.1067), (1.994, 4.023, 0.1323), (3.01, 4.029, 0.1307), (4.024, 4.019, 0.07522), (5.01, 4.004, 0.01571), (-5.0, 5.0, 0.0), (-4.0, 5.0, 0.000442), (-3.002, 5.005, 0.007275), (-2.002, 5.011, 0.0182), (-1.001, 5.013, 0.02313), (-0.002267, 5.017, 0.03073), (0.9984, 5.023, 0.04055), (2.0, 5.026, 0.04583), (3.004, 5.024, 0.04016), (4.006, 5.012, 0.01864), (5.001, 5.001, 0.00111)], [], [(0, 1, 12, 11), (1, 2, 13, 12), (2, 3, 14, 13), (3, 4, 15, 14), (4, 5, 16, 15), (5, 6, 17, 16), (6, 7, 18, 17), (7, 8, 19, 18), (8, 9, 20, 19), (9, 10, 21, 20), (11, 12, 23, 22), (12, 13, 24, 23), (13, 14, 25, 24), (14, 15, 26, 25), (15, 16, 27, 26), (16, 17, 28, 27), (17, 18, 29, 28), (18, 19, 30, 29), (19, 20, 31, 30), (20, 21, 32, 31), (22, 23, 34, 33), (23, 24, 35, 34), (24, 25, 36, 35), (25, 26, 37, 36), (26, 27, 38, 37), (27, 28, 39, 38), (28, 29, 40, 39), (29, 30, 41, 40), (30, 31, 42, 41), (31, 32, 43, 42), (33, 34, 45, 44), (34, 35, 46, 45), (35, 36, 47, 46), (36, 37, 48, 47), (37, 38, 49, 48), (38, 39, 50, 49), (39, 40, 51, 50), (40, 41, 52, 51), (41, 42, 53, 52), (42, 43, 54, 53), (44, 45, 56, 55), (45, 46, 57, 56), (46, 47, 58, 57), (47, 48, 59, 58), (48, 49, 60, 59), (49, 50, 61, 60), (50, 51, 62, 61), (51, 52, 63, 62), (52, 53, 64, 63), (53, 54, 65, 64), (55, 56, 67, 66), (56, 57, 68, 67), (57, 58, 69, 68), (58, 59, 70, 69), (59, 60, 71, 70), (60, 61, 72, 71), (61, 62, 73, 72), (62, 63, 74, 73), (63, 64, 75, 74), (64, 65, 76, 75), (66, 67, 78, 77), (67, 68, 79, 78), (68, 69, 80, 79), (69, 70, 81, 80), (70, 71, 82, 81), (71, 72, 83, 82), (72, 73, 84, 83), (73, 74, 85, 84), (74, 75, 86, 85), (75, 76, 87, 86), (77, 78, 89, 88), (78, 79, 90, 89), (79, 80, 91, 90), (80, 81, 92, 91), (81, 82, 93, 92), (82, 83, 94, 93), (83, 84, 95, 94), (84, 85, 96, 95), (85, 86, 97, 96), (86, 87, 98, 97), (88, 89, 100, 99), (89, 90, 101, 100), (90, 91, 102, 101), (91, 92, 103, 102), (92, 93, 104, 103), (93, 94, 105, 104), (94, 95, 106, 105), (95, 96, 107, 106), (96, 97, 108, 107), (97, 98, 109, 108), (99, 100, 111, 110), (100, 101, 112, 111), (101, 102, 113, 112), (102, 103, 114, 113), (103, 104, 115, 114), (104, 105, 116, 115), (105, 106, 117, 116), (106, 107, 118, 117), (107, 108, 119, 118), (108, 109, 120, 119)])
_uv = me_grid.uv_layers.new(name='UVMap')
_uv.uv.foreach_set('vector', [0.4085, 0.4089, 0.3704, 0.409, 0.3706, 0.3711, 0.4085, 0.3708, 0.3704, 0.409, 0.3322, 0.4091, 0.3324, 0.3715, 0.3706, 0.3711, 0.3322, 0.4091, 0.2941, 0.409, 0.294, 0.3716, 0.3324, 0.3715, 0.2941, 0.409, 0.256, 0.4089, 0.2559, 0.3714, 0.294, 0.3716, 0.256, 0.4089, 0.2179, 0.4089, 0.2179, 0.3713, 0.2559, 0.3714, 0.2179, 0.4089, 0.1798, 0.4089, 0.1799, 0.3714, 0.2179, 0.3713, 0.1798, 0.4089, 0.1417, 0.4091, 0.142, 0.3716, 0.1799, 0.3714, 0.1417, 0.4091, 0.1036, 0.4094, 0.1036, 0.3716, 0.142, 0.3716, 0.1036, 0.4094, 0.06532, 0.4094, 0.06491, 0.3715, 0.1036, 0.3716, 0.06532, 0.4094, 0.02723, 0.409, 0.02679, 0.371, 0.06491, 0.3715, 0.4085, 0.3708, 0.3706, 0.3711, 0.3709, 0.3328, 0.4086, 0.3327, 0.3706, 0.3711, 0.3324, 0.3715, 0.3328, 0.3331, 0.3709, 0.3328, 0.3324, 0.3715, 0.294, 0.3716, 0.294, 0.3333, 0.3328, 0.3331, 0.294, 0.3716, 0.2559, 0.3714, 0.2559, 0.3331, 0.294, 0.3333, 0.2559, 0.3714, 0.2179, 0.3713, 0.218, 0.3332, 0.2559, 0.3331, 0.2179, 0.3713, 0.1799, 0.3714, 0.1799, 0.3333, 0.218, 0.3332, 0.1799, 0.3714, 0.142, 0.3716, 0.1416, 0.3332, 0.1799, 0.3333, 0.142, 0.3716, 0.1036, 0.3716, 0.1032, 0.3329, 0.1416, 0.3332, 0.1036, 0.3716, 0.06491, 0.3715, 0.06483, 0.3323, 0.1032, 0.3329, 0.06491, 0.3715, 0.02679, 0.371, 0.02675, 0.3324, 0.06483, 0.3323, 0.4086, 0.3327, 0.3709, 0.3328, 0.3709, 0.2943, 0.4085, 0.2946, 0.3709, 0.3328, 0.3328, 0.3331, 0.333, 0.2941, 0.3709, 0.2943, 0.3328, 0.3331, 0.294, 0.3333, 0.2941, 0.2943, 0.333, 0.2941, 0.294, 0.3333, 0.2559, 0.3331, 0.2561, 0.2946, 0.2941, 0.2943, 0.2559, 0.3331, 0.218, 0.3332, 0.2181, 0.2948, 0.2561, 0.2946, 0.218, 0.3332, 0.1799, 0.3333, 0.1799, 0.2949, 0.2181, 0.2948, 0.1799, 0.3333, 0.1416, 0.3332, 0.1415, 0.2947, 0.1799, 0.2949, 0.1416, 0.3332, 0.1032, 0.3329, 0.1031, 0.2945, 0.1415, 0.2947, 0.1032, 0.3329, 0.06483, 0.3323, 0.06504, 0.2942, 0.1031, 0.2945, 0.06483, 0.3323, 0.02675, 0.3324, 0.02719, 0.2943, 0.06504, 0.2942, 0.4085, 0.2946, 0.3709, 0.2943, 0.3706, 0.2563, 0.4085, 0.2565, 0.3709, 0.2943, 0.333, 0.2941, 0.3328, 0.256, 0.3706, 0.2563, 0.333, 0.2941, 0.2941, 0.2943, 0.2943, 0.2562, 0.3328, 0.256, 0.2941, 0.2943, 0.2561, 0.2946, 0.2563, 0.2564, 0.2943, 0.2562, 0.2561, 0.2946, 0.2181, 0.2948, 0.2181, 0.2565, 0.2563, 0.2564, 0.2181, 0.2948, 0.1799, 0.2949, 0.1799, 0.2565, 0.2181, 0.2565, 0.1799, 0.2949, 0.1415, 0.2947, 0.1414, 0.2564, 0.1799, 0.2565, 0.1415, 0.2947, 0.1031, 0.2945, 0.1031, 0.2563, 0.1414, 0.2564, 0.1031, 0.2945, 0.06504, 0.2942, 0.06521, 0.2563, 0.1031, 0.2563, 0.06504, 0.2942, 0.02719, 0.2943, 0.02733, 0.2564, 0.06521, 0.2563, 0.4085, 0.2565, 0.3706, 0.2563, 0.3704, 0.2183, 0.4085, 0.2184, 0.3706, 0.2563, 0.3328, 0.256, 0.3328, 0.2185, 0.3704, 0.2183, 0.3328, 0.256, 0.2943, 0.2562, 0.2946, 0.2186, 0.3328, 0.2185, 0.2943, 0.2562, 0.2563, 0.2564, 0.2565, 0.2184, 0.2946, 0.2186, 0.2563, 0.2564, 0.2181, 0.2565, 0.2182, 0.2182, 0.2565, 0.2184, 0.2181, 0.2565, 0.1799, 0.2565, 0.1798, 0.2182, 0.2182, 0.2182, 0.1799, 0.2565, 0.1414, 0.2564, 0.1413, 0.2182, 0.1798, 0.2182, 0.1414, 0.2564, 0.1031, 0.2563, 0.1031, 0.2182, 0.1413, 0.2182, 0.1031, 0.2563, 0.06521, 0.2563, 0.06541, 0.2183, 0.1031, 0.2182, 0.06521, 0.2563, 0.02733, 0.2564, 0.02734, 0.2183, 0.06541, 0.2183, 0.4085, 0.2184, 0.3704, 0.2183, 0.3707, 0.1805, 0.4085, 0.1803, 0.3704, 0.2183, 0.3328, 0.2185, 0.333, 0.1808, 0.3707, 0.1805, 0.3328, 0.2185, 0.2946, 0.2186, 0.2942, 0.1804, 0.333, 0.1808, 0.2946, 0.2186, 0.2565, 0.2184, 0.2562, 0.1796, 0.2942, 0.1804, 0.2565, 0.2184, 0.2182, 0.2182, 0.2181, 0.1797, 0.2562, 0.1796, 0.2182, 0.2182, 0.1798, 0.2182, 0.1797, 0.18, 0.2181, 0.1797, 0.1798, 0.2182, 0.1413, 0.2182, 0.1413, 0.1804, 0.1797, 0.18, 0.1413, 0.2182, 0.1031, 0.2182, 0.1032, 0.1807, 0.1413, 0.1804, 0.1031, 0.2182, 0.06541, 0.2183, 0.06529, 0.1804, 0.1032, 0.1807, 0.06541, 0.2183, 0.02734, 0.2183, 0.02734, 0.1802, 0.06529, 0.1804, 0.4085, 0.1803, 0.3707, 0.1805, 0.3711, 0.1422, 0.4086, 0.1421, 0.3707, 0.1805, 0.333, 0.1808, 0.3329, 0.1423, 0.3711, 0.1422, 0.333, 0.1808, 0.2942, 0.1804, 0.2936, 0.1422, 0.3329, 0.1423, 0.2942, 0.1804, 0.2562, 0.1796, 0.2557, 0.1417, 0.2936, 0.1422, 0.2562, 0.1796, 0.2181, 0.1797, 0.2184, 0.1415, 0.2557, 0.1417, 0.2181, 0.1797, 0.1797, 0.18, 0.1801, 0.1419, 0.2184, 0.1415, 0.1797, 0.18, 0.1413, 0.1804, 0.1417, 0.1425, 0.1801, 0.1419, 0.1413, 0.1804, 0.1032, 0.1807, 0.1033, 0.1429, 0.1417, 0.1425, 0.1032, 0.1807, 0.06529, 0.1804, 0.06478, 0.1428, 0.1033, 0.1429, 0.06529, 0.1804, 0.02734, 0.1802, 0.02713, 0.1422, 0.06478, 0.1428, 0.4086, 0.1421, 0.3711, 0.1422, 0.371, 0.1037, 0.4086, 0.104, 0.3711, 0.1422, 0.3329, 0.1423, 0.3329, 0.1035, 0.371, 0.1037, 0.3329, 0.1423, 0.2936, 0.1422, 0.2938, 0.1038, 0.3329, 0.1035, 0.2936, 0.1422, 0.2557, 0.1417, 0.2556, 0.1044, 0.2938, 0.1038, 0.2557, 0.1417, 0.2184, 0.1415, 0.2182, 0.1044, 0.2556, 0.1044, 0.2184, 0.1415, 0.1801, 0.1419, 0.1803, 0.1043, 0.2182, 0.1044, 0.1801, 0.1419, 0.1417, 0.1425, 0.1422, 0.1043, 0.1803, 0.1043, 0.1417, 0.1425, 0.1033, 0.1429, 0.1032, 0.1046, 0.1422, 0.1043, 0.1033, 0.1429, 0.06478, 0.1428, 0.06431, 0.1042, 0.1032, 0.1046, 0.06478, 0.1428, 0.02713, 0.1422, 0.02681, 0.104, 0.06431, 0.1042, 0.4086, 0.104, 0.371, 0.1037, 0.3706, 0.06574, 0.4085, 0.0659, 0.371, 0.1037, 0.3329, 0.1035, 0.3328, 0.06527, 0.3706, 0.06574, 0.3329, 0.1035, 0.2938, 0.1038, 0.2943, 0.06516, 0.3328, 0.06527, 0.2938, 0.1038, 0.2556, 0.1044, 0.256, 0.0654, 0.2943, 0.06516, 0.2556, 0.1044, 0.2182, 0.1044, 0.2182, 0.06548, 0.256, 0.0654, 0.2182, 0.1044, 0.1803, 0.1043, 0.1801, 0.06532, 0.2182, 0.06548, 0.1803, 0.1043, 0.1422, 0.1043, 0.1419, 0.065, 0.1801, 0.06532, 0.1422, 0.1043, 0.1032, 0.1046, 0.1032, 0.06474, 0.1419, 0.065, 0.1032, 0.1046, 0.06431, 0.1042, 0.06454, 0.06512, 0.1032, 0.06474, 0.06431, 0.1042, 0.02681, 0.104, 0.02697, 0.06569, 0.06454, 0.06512, 0.4085, 0.0659, 0.3706, 0.06574, 0.3704, 0.02777, 0.4085, 0.02778, 0.3706, 0.06574, 0.3328, 0.06527, 0.3324, 0.02759, 0.3704, 0.02777, 0.3328, 0.06527, 0.2943, 0.06516, 0.2942, 0.02734, 0.3324, 0.02759, 0.2943, 0.06516, 0.256, 0.0654, 0.2561, 0.02727, 0.2942, 0.02734, 0.256, 0.0654, 0.2182, 0.06548, 0.218, 0.02712, 0.2561, 0.02727, 0.2182, 0.06548, 0.1801, 0.06532, 0.1799, 0.02689, 0.218, 0.02712, 0.1801, 0.06532, 0.1419, 0.065, 0.1417, 0.02675, 0.1799, 0.02689, 0.1419, 0.065, 0.1032, 0.06474, 0.1034, 0.02683, 0.1417, 0.02675, 0.1032, 0.06474, 0.06454, 0.06512, 0.06525, 0.0273, 0.1034, 0.02683, 0.06454, 0.06512, 0.02697, 0.06569, 0.02733, 0.02771, 0.06525, 0.0273])
me_grid.materials.append(mat_material_002)
me_grid.update()
me_cube_003 = bpy.data.meshes.new('Cube.003')
me_cube_003.from_pydata([(-0.6664, -0.7143, -4.98), (-0.0005614, -1.151, -0.5693), (-0.004722, 0.7545, -0.6111), (0.8088, -0.6485, -5.036), (0.5071, -0.8712, -0.5693), (-0.6455, -0.7973, -0.1651), (0.7946, -0.7973, -0.1651), (0.7475, -0.7345, -4.688), (-0.7842, -0.8283, -4.609), (-0.7805, -0.8712, -3.095), (-0.7122, -0.8712, -1.537), (1.028, -0.8712, -1.483), (0.6817, -0.8712, -3.095), (0.4438, -0.812, -3.919), (-0.8022, -0.8701, -3.87), (-0.7846, -0.8712, -2.319), (0.5537, -0.8712, -2.305), (-0.8688, -0.8712, -0.8812), (0.1144, -0.8712, -0.8678), (0.05327, 0.5372, -4.666), (0.2413, -0.7868, -5.085), (-0.8163, -0.8712, -0.5693), (0.2706, -0.9594, -0.1101), (0.1209, 0.6556, -0.1421), (0.03444, 0.5717, -4.222), (0.199, -1.039, -4.668), (0.05709, 0.6775, -2.984), (0.1657, 0.7456, -1.489), (0.1703, -1.151, -3.095), (0.4991, -1.151, -1.494), (0.03724, -1.127, -3.889), (0.01124, 0.5927, -3.6), (0.1295, -1.151, -2.308), (0.04436, 0.6305, -2.266), (-0.09979, 0.7732, -0.9067), (-0.2786, -1.151, -0.8705), (-0.7173, 0.02155, -4.963), (0.5255, -0.04988, -0.5746), (0.7244, 0.1013, -5.033), (-0.889, -0.01503, -0.5709), (0.7671, -0.0117, -0.1113), (-0.6732, -0.02186, -0.1124), (-0.9091, 0.006274, -4.585), (0.7068, 0.07105, -4.649), (-0.8895, 3.725e-09, -3.095), (-0.8895, 3.725e-09, -1.548), (0.6724, -0.009096, -3.093), (0.9693, -3.725e-09, -1.483), (0.4322, -0.02363, -3.89), (-0.8905, -0.01245, -3.865), (0.5422, -0.06939, -2.3), (-0.889, -0.0147, -2.32), (-0.8891, -0.01033, -0.885), (0.1629, -0.06857, -0.875), (0.1543, 0.08497, -5.085), (0.2709, -0.03939, -0.004149)], [], [(53, 37, 4, 18), (21, 1, 22, 5), (4, 1, 35, 18), (1, 21, 17, 35), (38, 3, 20, 54), (5, 22, 55, 41), (41, 39, 21, 5), (6, 40, 55, 22), (3, 7, 25, 20), (4, 6, 22, 1), (43, 7, 3, 38), (25, 8, 0, 20), (13, 12, 28, 30), (16, 11, 29, 32), (7, 13, 30, 25), (48, 46, 12, 13), (10, 29, 35, 17), (9, 28, 32, 15), (50, 47, 11, 16), (12, 16, 32, 28), (28, 9, 14, 30), (29, 10, 15, 32), (48, 13, 7, 43), (49, 42, 8, 14), (51, 44, 9, 15), (50, 16, 12, 46), (52, 45, 10, 17), (53, 18, 11, 47), (39, 52, 17, 21), (0, 36, 54, 20), (8, 42, 36, 0), (8, 25, 30, 14), (11, 18, 35, 29), (4, 37, 40, 6), (45, 51, 15, 10), (44, 49, 14, 9), (19, 43, 38, 54), (24, 48, 43, 19), (31, 46, 48, 24), (26, 50, 46, 31), (33, 47, 50, 26), (27, 53, 47, 33), (34, 37, 53, 27), (2, 40, 37, 34), (23, 55, 40, 2), (36, 42, 19, 54), (42, 49, 24, 19), (49, 44, 31, 24), (44, 51, 26, 31), (51, 45, 33, 26), (45, 52, 27, 33), (52, 39, 34, 27), (39, 41, 2, 34), (41, 55, 23, 2)])
_uv = me_cube_003.uv_layers.new(name='UVMap')
_uv.uv.foreach_set('vector', [0.6699, 0.6653, 0.7044, 0.6625, 0.7044, 0.742, 0.667, 0.7431, 0.9089, 0.06074, 0.8531, 0.06159, 0.8203, 0.01777, 0.8902, 0.02195, 0.797, 0.06269, 0.8531, 0.06159, 0.8772, 0.09034, 0.8308, 0.09102, 0.8531, 0.06159, 0.9089, 0.06074, 0.914, 0.09087, 0.8772, 0.09034, 0.6292, 0.676, 0.5562, 0.6791, 0.5466, 0.6234, 0.6314, 0.6209, 0.4656, 0.6702, 0.3777, 0.6883, 0.3747, 0.5987, 0.4656, 0.5949, 0.612, 0.01777, 0.5948, 0.06186, 0.5513, 0.06093, 0.5695, 0.02211, 0.3263, 0.6749, 0.3263, 0.5986, 0.3747, 0.5987, 0.3777, 0.6883, 0.7694, 0.4959, 0.778, 0.462, 0.8387, 0.4588, 0.8241, 0.4997, 0.797, 0.06269, 0.7684, 0.02407, 0.8203, 0.01777, 0.8531, 0.06159, 0.3932, 0.4389, 0.4661, 0.455, 0.4584, 0.4844, 0.3885, 0.4735, 0.8387, 0.4588, 0.9119, 0.452, 0.8973, 0.4883, 0.8241, 0.4997, 0.8059, 0.387, 0.787, 0.3075, 0.8434, 0.3064, 0.8551, 0.3831, 0.7963, 0.2309, 0.7546, 0.152, 0.8126, 0.1519, 0.8454, 0.2301, 0.778, 0.462, 0.8059, 0.387, 0.8551, 0.3831, 0.8387, 0.4588, 0.3965, 0.376, 0.4099, 0.2965, 0.4868, 0.3109, 0.4668, 0.3916, 0.902, 0.1546, 0.8126, 0.1519, 0.8772, 0.09034, 0.914, 0.09087, 0.9107, 0.3054, 0.8434, 0.3064, 0.8454, 0.2301, 0.9096, 0.2302, 0.4158, 0.2268, 0.4314, 0.1404, 0.5111, 0.1536, 0.4874, 0.2404, 0.787, 0.3075, 0.7963, 0.2309, 0.8454, 0.2301, 0.8434, 0.3064, 0.8434, 0.3064, 0.9107, 0.3054, 0.914, 0.3804, 0.8551, 0.3831, 0.8126, 0.1519, 0.902, 0.1546, 0.9096, 0.2302, 0.8454, 0.2301, 0.3965, 0.376, 0.4668, 0.3916, 0.4661, 0.455, 0.3932, 0.4389, 0.589, 0.3808, 0.5874, 0.4506, 0.5491, 0.4522, 0.5466, 0.3805, 0.5917, 0.2313, 0.5912, 0.3063, 0.5496, 0.3056, 0.5507, 0.2304, 0.4158, 0.2268, 0.4874, 0.2404, 0.4868, 0.3109, 0.4099, 0.2965, 0.5945, 0.09228, 0.5939, 0.1565, 0.5577, 0.1548, 0.5466, 0.09105, 0.673, 0.5363, 0.7505, 0.5361, 0.7505, 0.627, 0.667, 0.6165, 0.5948, 0.06186, 0.5945, 0.09228, 0.5466, 0.09105, 0.5513, 0.06093, 0.5598, 0.5361, 0.6313, 0.5361, 0.6314, 0.6209, 0.5466, 0.6234, 0.5491, 0.4522, 0.5874, 0.4506, 0.6025, 0.4875, 0.5642, 0.4884, 0.9119, 0.452, 0.8387, 0.4588, 0.8551, 0.3831, 0.914, 0.3804, 0.7546, 0.152, 0.8308, 0.09102, 0.8772, 0.09034, 0.8126, 0.1519, 0.4977, 0.08034, 0.4254, 0.06674, 0.4343, 0.01777, 0.5048, 0.03524, 0.5939, 0.1565, 0.5917, 0.2313, 0.5507, 0.2304, 0.5577, 0.1548, 0.5912, 0.3063, 0.589, 0.3808, 0.5466, 0.3805, 0.5496, 0.3056, 0.327, 0.4471, 0.3932, 0.4389, 0.3885, 0.4735, 0.3681, 0.4913, 0.3263, 0.4057, 0.3965, 0.376, 0.3932, 0.4389, 0.327, 0.4471, 0.3278, 0.3482, 0.4099, 0.2965, 0.3965, 0.376, 0.3263, 0.4057, 0.3263, 0.2885, 0.4158, 0.2268, 0.4099, 0.2965, 0.3278, 0.3482, 0.335, 0.223, 0.4314, 0.1404, 0.4158, 0.2268, 0.3263, 0.2885, 0.3347, 0.1463, 0.4112, 0.103, 0.4314, 0.1404, 0.335, 0.223, 0.3263, 0.09768, 0.4254, 0.06674, 0.4112, 0.103, 0.3347, 0.1463, 0.3336, 0.06846, 0.4343, 0.01777, 0.4254, 0.06674, 0.3263, 0.09768, 0.3504, 0.0238, 0.4188, 0.01926, 0.4343, 0.01777, 0.3336, 0.06846, 0.6025, 0.4875, 0.5874, 0.4506, 0.6927, 0.4603, 0.6739, 0.5005, 0.5874, 0.4506, 0.589, 0.3808, 0.694, 0.4173, 0.6927, 0.4603, 0.589, 0.3808, 0.5912, 0.3063, 0.6945, 0.3571, 0.694, 0.4173, 0.5912, 0.3063, 0.5917, 0.2313, 0.7041, 0.2975, 0.6945, 0.3571, 0.5917, 0.2313, 0.5939, 0.1565, 0.7016, 0.228, 0.7041, 0.2975, 0.5939, 0.1565, 0.5945, 0.09228, 0.7191, 0.153, 0.7016, 0.228, 0.5945, 0.09228, 0.5948, 0.06186, 0.701, 0.09631, 0.7191, 0.153, 0.5948, 0.06186, 0.612, 0.01777, 0.7078, 0.06781, 0.701, 0.09631, 0.4656, 0.5949, 0.3747, 0.5987, 0.3863, 0.5325, 0.3964, 0.5268])
me_cube_003.materials.append(mat_material_001)
me_cube_003.update()
me_plane = bpy.data.meshes.new('Plane')
me_plane.from_pydata([(-0.6418, -1.256, 4.556e-08), (0.6418, -1.217, 3.872e-08), (-1.0, 5.958, -2.167e-07), (0.7167, 0.8988, 1.802e-08), (-0.656, 6.262, -2.708e-07), (1.607, 2.356, -2.414e-07), (-1.04, 6.849, -3.753e-07), (1.911, 4.198, -5.694e-07), (-0.8786, 7.436, -4.798e-07), (1.911, 5.493, -8e-07), (-1.344, 8.063, -5.915e-07), (1.668, 6.687, -1.013e-06), (-0.3243, 8.706, 0.0), (0.9393, 7.537, -1.164e-06), (0.0, -1.237, -0.5322), (-0.1417, 3.428, -0.5322), (0.4756, 4.309, -0.5322), (0.4351, 5.523, -0.5322), (0.5161, 6.464, -0.5322), (0.1619, 7.375, -0.5322)], [], [(14, 15, 3, 1), (15, 16, 5, 3), (16, 17, 7, 5), (17, 18, 9, 7), (18, 19, 11, 9), (19, 12, 13, 11), (10, 12, 19), (8, 10, 19, 18), (6, 8, 18, 17), (4, 6, 17, 16), (2, 4, 16, 15), (0, 2, 15, 14)])
_uv = me_plane.uv_layers.new(name='UVMap')
_uv.uv.foreach_set('vector', [0.09492, 0.9822, 0.1136, 0.5308, 0.1534, 0.7775, 0.1325, 0.9815, 0.1136, 0.5308, 0.1746, 0.4492, 0.2426, 0.6416, 0.1534, 0.7775, 0.1746, 0.4492, 0.1791, 0.3317, 0.282, 0.4654, 0.2426, 0.6416, 0.1791, 0.3317, 0.1927, 0.2412, 0.2907, 0.3403, 0.282, 0.4654, 0.1927, 0.2412, 0.1672, 0.1513, 0.2771, 0.2236, 0.2907, 0.3403, 0.1672, 0.1513, 0.113, 0.01777, 0.2178, 0.1376, 0.2771, 0.2236, 0.01777, 0.07432, 0.113, 0.01777, 0.1672, 0.1513, 0.05506, 0.1375, 0.01777, 0.07432, 0.1672, 0.1513, 0.1927, 0.2412, 0.03668, 0.1933, 0.05506, 0.1375, 0.1927, 0.2412, 0.1791, 0.3317, 0.06702, 0.252, 0.03668, 0.1933, 0.1791, 0.3317, 0.1746, 0.4492, 0.0343, 0.2795, 0.06702, 0.252, 0.1746, 0.4492, 0.1136, 0.5308, 0.01777, 0.9783, 0.0343, 0.2795, 0.1136, 0.5308, 0.09492, 0.9822])
me_plane.materials.append(mat_material_001)
me_plane.update()

# ---- objects
ob_cylinder = bpy.data.objects.new('Cylinder', me_cylinder)
ob_cube = bpy.data.objects.new('Cube', me_cube_002)
ob_grid = bpy.data.objects.new('Grid', me_grid)
ob_cube_001 = bpy.data.objects.new('Cube.001', me_cube_003)
ob_plane = bpy.data.objects.new('Plane', me_plane)

# ---- transforms, parenting, visibility, modifiers, constraints
ob_cylinder.location = (0.0, 0.0, 0.0)
ob_cube.location = (5.0, 0.0, 1.5)
ob_cube.scale = (1.0, 0.05, 1.0)
ob_grid.location = (5.0, 5.0, 0.0)
ob_cube_001.location = (0.0, 0.02832, 0.0)
ob_cube_001.scale = (0.1, 0.1, 0.1)
ob_plane.location = (0.0, 0.0, 0.1)
ob_plane.rotation_euler = (1.571, -0.0, 0.0)
ob_plane.scale = (0.1, 0.1, 0.1)
_m = ob_plane.modifiers.new('Mirror', 'MIRROR')
_m.use_axis = (False, False, True)
_m.use_clip = True

# ---- collection membership
col_collection.objects.link(ob_cylinder)
col_collection.objects.link(ob_cube)
col_collection.objects.link(ob_grid)
col_collection.objects.link(ob_cube_001)
col_collection.objects.link(ob_plane)

# ---- scene / render settings (as saved in the file)
scene.frame_start = 1; scene.frame_end = 250; scene.frame_set(0)
scene.render.engine = 'BLENDER_EEVEE_NEXT'
scene.render.bake_bias = 0.0
scene.render.bake_samples = 0
scene.cycles.sampling_pattern = 'TABULATED_SOBOL'
scene.eevee.use_volume_custom_range = False
bpy.context.view_layer.update()

# ---- added for rendering (the .blend has no active camera and no usable light): camera, sun
cam_auto = bpy.data.cameras.new('AutoCamera')
cam_auto.lens = 50.0
cam_auto.sensor_width = 36.0
cam_auto.clip_end = 1000.0
ob_auto_camera = bpy.data.objects.new('AutoCamera', cam_auto)
scene.collection.objects.link(ob_auto_camera)
ob_auto_camera.location = (19.0994, -12.687, 12.7876)
ob_auto_camera.rotation_euler = (1.09748, -7.21219e-08, 0.694738)
scene.camera = ob_auto_camera
light_auto_sun = bpy.data.lights.new('AutoSun', 'SUN')
light_auto_sun.energy = 3.0
light_auto_sun.angle = 0.0523599
ob_auto_sun = bpy.data.objects.new('AutoSun', light_auto_sun)
scene.collection.objects.link(ob_auto_sun)
ob_auto_sun.rotation_euler = (0.872665, 0.174533, 0.523599)
bpy.context.view_layer.update()
